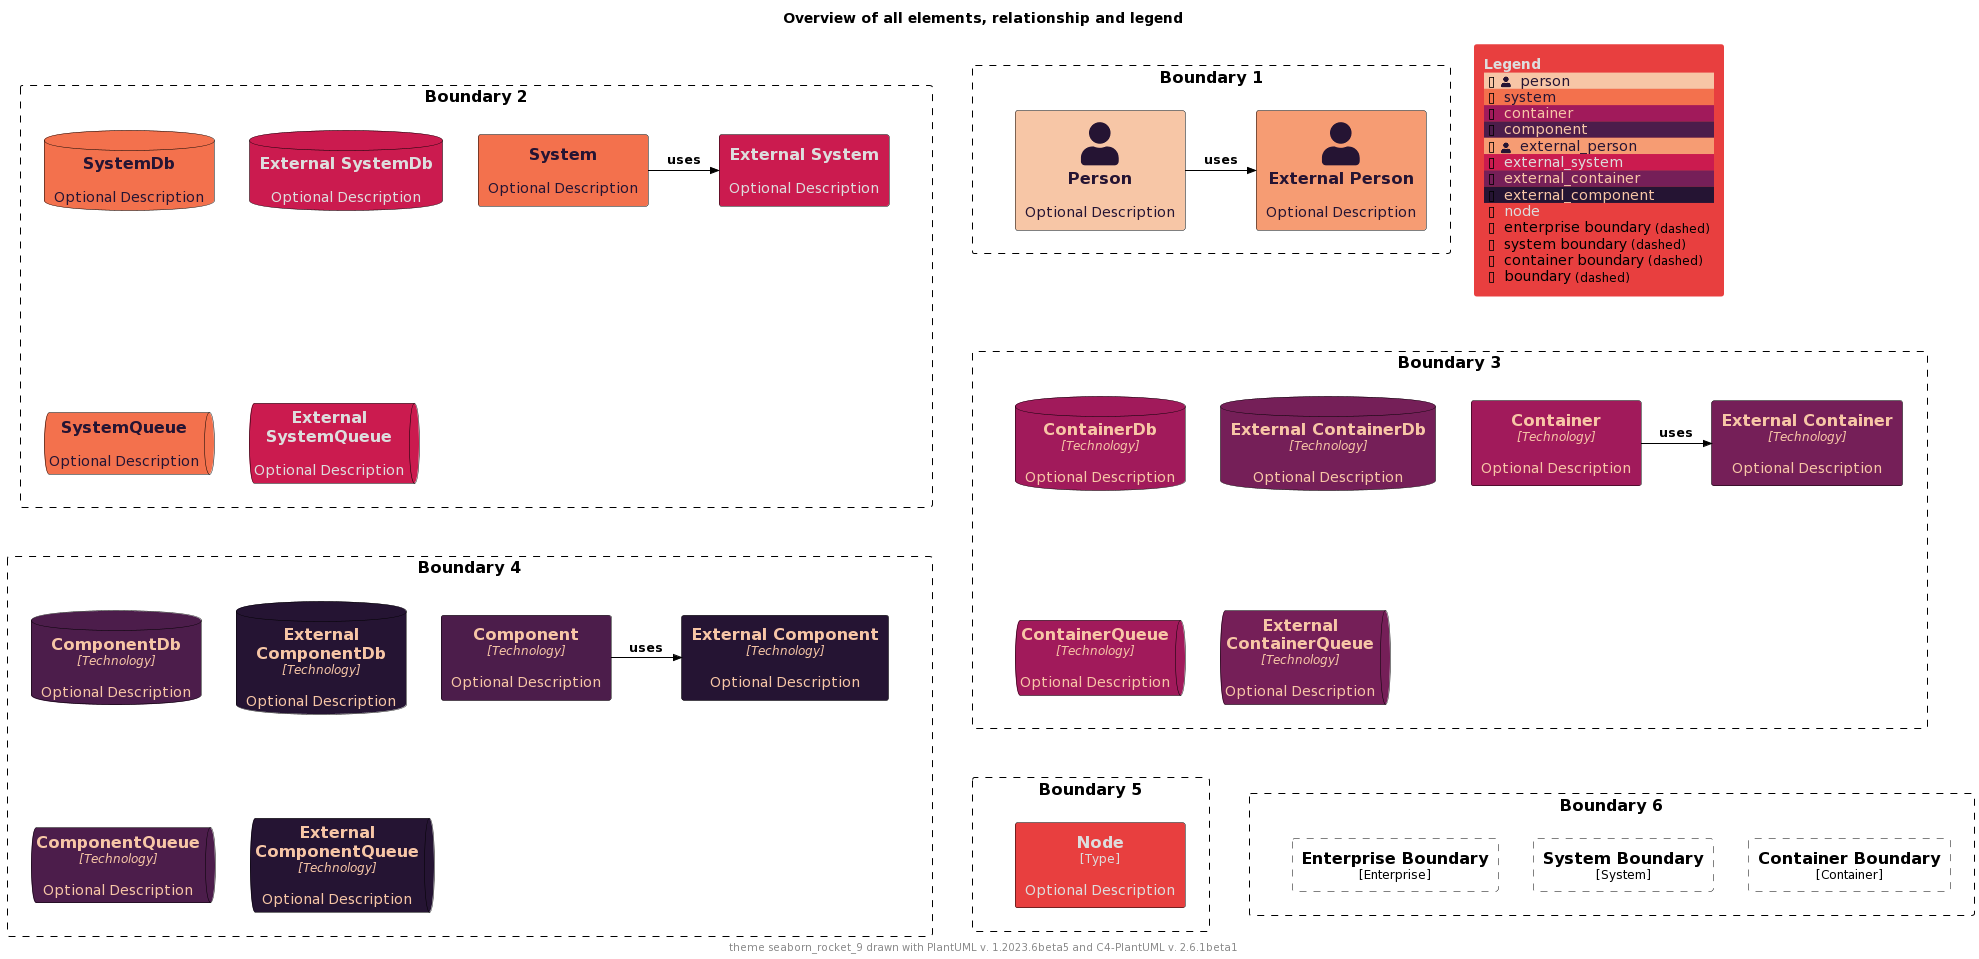

The diagram above was rendered by PlantUML. Its source (embedded in the PNG):
@startuml
'Theme: "puml-theme-seaborn_rocket_9.puml"
'Theme colors
' Metadata
' Created: 2023-05-02 22:09:48.987037+00:00
!$THEME = "seaborn_rocket_9"

!function $textcolor($bgColor)
!if $bgColor == $COLOR_INDEX_0 || $bgColor == $COLOR_INDEX_1 || $bgColor == $COLOR_INDEX_2 || $bgColor == $COLOR_INDEX_3
!return $COLOR_INDEX_8
!elseif $bgColor == $COLOR_INDEX_6 || $bgColor == $COLOR_INDEX_7 || $bgColor == $COLOR_INDEX_8
!return $COLOR_INDEX_0
!elseif %is_light($bgColor)
!return "#222222"
!elseif %is_dark($bgColor)
!return "#dddddd"
!else
!return $COLOR_TEXT_FALLBACK_COLOR
!endif
!endfunction

!$COLOR_INDEX_0="#251433"
!$COLOR_INDEX_1="#4c1d4b"
!$COLOR_INDEX_2="#751f58"
!$COLOR_INDEX_3="#a11a5b"
!$COLOR_INDEX_4="#cb1b4f"
!$COLOR_INDEX_5="#e83f3f"
!$COLOR_INDEX_6="#f3714d"
!$COLOR_INDEX_7="#f69c73"
!$COLOR_INDEX_8="#f7c6a6"
!$COLOR_BORDER_COLOR="#000000"

!$COLOR_TEXT_LIGHT=$COLOR_INDEX_0
!$COLOR_TEXT_DARK=$COLOR_INDEX_8
!$COLOR_TEXT_NEUTRAL=$textcolor($COLOR_INDEX_4)
!$COLOR_REL_COLOR=$textcolor($COLOR_INDEX_8)

!$COLOR_TEXT_FALLBACK_COLOR ?= "#000000"

' stereotype and technology font size
!$STEREOTYPE_FONT_SIZE ?= 12
!$TECHN_FONT_SIZE ?= 12

' default text color of all elements
!$ELEMENT_FONT_COLOR ?= $COLOR_TEXT_FALLBACK_COLOR

' arrow related colors and text size
!$ARROW_COLOR ?= $COLOR_TEXT_FALLBACK_COLOR
!$ARROW_FONT_COLOR ?= $COLOR_TEXT_FALLBACK_COLOR
!$ARROW_FONT_SIZE ?= 12

' (default) boundary related colors and style
!$BOUNDARY_COLOR ?= $COLOR_BORDER_COLOR
!$BOUNDARY_BG_COLOR ?= "transparent"
!$BOUNDARY_BORDER_STYLE ?= "dashed"

' person related colors
!$PERSON_BG_COLOR ?= $COLOR_INDEX_8
!$PERSON_FONT_COLOR ?= $textcolor($PERSON_BG_COLOR)
!$PERSON_BORDER_COLOR ?= $COLOR_BORDER_COLOR

' external person related colors
!$EXTERNAL_PERSON_BG_COLOR ?= $COLOR_INDEX_7
!$EXTERNAL_PERSON_FONT_COLOR ?= $textcolor($EXTERNAL_PERSON_BG_COLOR)
!$EXTERNAL_PERSON_BORDER_COLOR ?= $COLOR_BORDER_COLOR

' system related colors
!$SYSTEM_BG_COLOR ?= $COLOR_INDEX_6
!$SYSTEM_FONT_COLOR ?= $textcolor($SYSTEM_BG_COLOR)
!$SYSTEM_BORDER_COLOR ?= $COLOR_BORDER_COLOR

' external system related colors
!$EXTERNAL_SYSTEM_BG_COLOR ?= $COLOR_INDEX_4
!$EXTERNAL_SYSTEM_FONT_COLOR ?= $textcolor($EXTERNAL_SYSTEM_BG_COLOR)
!$EXTERNAL_SYSTEM_BORDER_COLOR ?= $COLOR_BORDER_COLOR

' system boundary related colors and style
!$SYSTEM_BOUNDARY_COLOR ?= $BOUNDARY_COLOR
!$SYSTEM_BOUNDARY_BG_COLOR ?= $BOUNDARY_BG_COLOR
!$SYSTEM_BOUNDARY_BORDER_STYLE ?= $BOUNDARY_BORDER_STYLE

' enterprise boundary related colors and style
!$ENTERPRISE_BOUNDARY_COLOR ?= $BOUNDARY_COLOR
!$ENTERPRISE_BOUNDARY_BG_COLOR ?= $BOUNDARY_BG_COLOR
!$ENTERPRISE_BOUNDARY_BORDER_STYLE ?= $BOUNDARY_BORDER_STYLE

' container related colors
!$CONTAINER_BG_COLOR ?= $COLOR_INDEX_3
!$CONTAINER_FONT_COLOR ?= $textcolor($CONTAINER_BG_COLOR)
!$CONTAINER_BORDER_COLOR ?= $COLOR_BORDER_COLOR

' external container related colors
!$EXTERNAL_CONTAINER_BG_COLOR ?= $COLOR_INDEX_2
!$EXTERNAL_CONTAINER_FONT_COLOR ?= $textcolor($EXTERNAL_CONTAINER_BG_COLOR)
!$EXTERNAL_CONTAINER_BORDER_COLOR ?= $COLOR_BORDER_COLOR

' container boundary related colors and style
!$CONTAINER_BOUNDARY_COLOR ?= $BOUNDARY_COLOR
!$CONTAINER_BOUNDARY_BG_COLOR ?= $BOUNDARY_BG_COLOR
!$CONTAINER_BOUNDARY_BORDER_STYLE ?= $BOUNDARY_BORDER_STYLE

' component related colors
!$COMPONENT_BG_COLOR ?= $COLOR_INDEX_1
!$COMPONENT_FONT_COLOR ?= $textcolor($COMPONENT_BG_COLOR)
!$COMPONENT_BORDER_COLOR ?= $COLOR_BORDER_COLOR

' external component related colors
!$EXTERNAL_COMPONENT_BG_COLOR ?= $COLOR_INDEX_0
!$EXTERNAL_COMPONENT_FONT_COLOR ?= $textcolor($EXTERNAL_COMPONENT_BG_COLOR)
!$EXTERNAL_COMPONENT_BORDER_COLOR ?= $COLOR_BORDER_COLOR

' node related colors
!$NODE_BG_COLOR ?= $COLOR_INDEX_5
!$NODE_FONT_COLOR ?= $textcolor($NODE_BG_COLOR)
!$NODE_BORDER_COLOR ?= $COLOR_BORDER_COLOR

' legend colors and sizes
!$LEGEND_TITLE_COLOR ?= $textcolor($COLOR_INDEX_5)
!$LEGEND_FONT_COLOR ?= $textcolor($COLOR_INDEX_5)
!$LEGEND_BG_COLOR ?= $COLOR_INDEX_5
!$LEGEND_BORDER_COLOR ?= $COLOR_INDEX_5
!$LEGEND_DARK_COLOR ?= $COLOR_TEXT_DARK
!$LEGEND_LIGHT_COLOR ?= $COLOR_TEXT_LIGHT

!$LEGEND_DETAILS_SMALL_SIZE ?= 8
!$LEGEND_DETAILS_NORMAL_SIZE ?= 12

' legend related texts
!$LEGEND_SHADOW_TEXT ?= "shadow"
!$LEGEND_NO_SHADOW_TEXT ?= "no shadow"
!$LEGEND_NO_FONT_BG_TEXT ?= "last text and back color"
!$LEGEND_NO_FONT_TEXT ?= "last text color"
!$LEGEND_NO_BG_TEXT ?= "last back color"
!$LEGEND_NO_LINE_TEXT ?= "last line color"
!$LEGEND_ROUNDED_BOX ?= "rounded box"
!$LEGEND_EIGHT_SIDED ?= "eight sided"
!$LEGEND_DOTTED_LINE ?= "dotted"
!$LEGEND_DASHED_LINE ?= "dashed"
!$LEGEND_BOLD_LINE ?= "bold"
!$LEGEND_BOUNDARY ?= "boundary"
!$LEGEND_DASHED_BOUNDARY ?= "dashed"
' transparent is ignored, produces smaller legends
' !$LEGEND_DASHED_TRANSPARENT_BOUNDARY ?= "dashed, transparent"
!$LEGEND_DASHED_TRANSPARENT_BOUNDARY ?= "dashed"

' sketch related colors, font and texts
!$SKETCH_BG_COLOR ?= "transparent"
!$SKETCH_FONT_COLOR ?= $COLOR_INDEX_8
!$SKETCH_WARNING_COLOR ?= $COLOR_INDEX_0

!$SKETCH_FONT_NAME ?= "Gochi Hand"

!$SKETCH_FOOTER_WARNING ?= "Warning:"
!$SKETCH_FOOTER_TEXT ?= "Created for discussion, needs to be validated"

' size of rectangle shape corner markers
!$ROUNDED_BOX_SIZE ?= 25
!$EIGHT_SIDED_SIZE ?= 18

' Elements


' displays all elements, relationship and legend (can be included in the theme test)
!if %variable_exists("RELATIVE_INCLUDE")
  !include %get_variable_value("RELATIVE_INCLUDE")/C4_Component.puml
  !include %get_variable_value("RELATIVE_INCLUDE")/C4_Deployment.puml
!else
  !include https://raw.githubusercontent.com/plantuml-stdlib/C4-PlantUML/master/C4_Component.puml
  !include https://raw.githubusercontent.com/plantuml-stdlib/C4-PlantUML/master/C4_Deployment.puml
!endif

SetDefaultLegendEntries("person\nsystem\ncontainer\ncomponent\nexternal_person\nexternal_system\nexternal_container\nexternal_component\nnode\nenterprise_boundary\nsystem_boundary\ncontainer_boundary\nboundary")

title Overview of all elements, relationship and legend

footer theme $THEME drawn with PlantUML v. %version() and C4-PlantUML v. C4Version()

Boundary(b2, "Boundary 2") {
  System(system, "System", "Optional Description")
  System_Ext(externalSystem, "External System", "Optional Description")
  Rel_R(system, externalSystem, "uses")

  SystemDb(systemDb, "SystemDb", "Optional Description")
  SystemDb_Ext(externalSystemDb, "External SystemDb", "Optional Description")
  SystemQueue(systemQueue, "SystemQueue", "Optional Description")
  SystemQueue_Ext(externalSystemQueue, "External SystemQueue", "Optional Description")    
}

Boundary(b1, "Boundary 1") {
  Person(person, "Person", "Optional Description")
  Person_Ext(externalPerson, "External Person", "Optional Description")
  Rel_R(person, externalPerson, "uses")
}

Boundary(b3, "Boundary 3") {
  Container(container, "Container", "Technology", "Optional Description")
  Container_Ext(externalContainer, "External Container", "Technology", "Optional Description")
  Rel_R(container, externalContainer, "uses")

  ContainerDb(containerDb, "ContainerDb", "Technology", "Optional Description")
  ContainerDb_Ext(externalContainerDb, "External ContainerDb", "Technology", "Optional Description")
  ContainerQueue(containerQueue, "ContainerQueue", "Technology", "Optional Description")
  ContainerQueue_Ext(externalContainerQueue, "External ContainerQueue", "Technology", "Optional Description")
}

Boundary(b4, "Boundary 4") {
  Component(component, "Component", "Technology", "Optional Description")
  Component_Ext(externalComponent, "External Component", "Technology", "Optional Description")
  Rel_R(component, externalComponent, "uses")

  ComponentDb(componentDb, "ComponentDb", "Technology", "Optional Description")
  ComponentDb_Ext(externalComponentDb, "External ComponentDb", "Technology", "Optional Description")
  ComponentQueue(componentQueue, "ComponentQueue", "Technology", "Optional Description")
  ComponentQueue_Ext(externalComponentQueue, "External ComponentQueue", "Technology", "Optional Description")
}

Boundary(b5, "Boundary 5") {
  Node(node, "Node", "Type", "Optional Description")
}

Boundary(b6, "Boundary 6") {
  Enterprise_Boundary(eb, "Enterprise Boundary") {
  }

  System_Boundary(sb, "System Boundary") {
  }

  Container_Boundary(cb, "Container Boundary") {
  }

  Lay_R(eb,sb)
  Lay_R(sb,cb)
}

Lay_D(b2,b3)
Lay_R(b2,b1)
Lay_D(b3,b4)
Lay_D(b4,b5)
Lay_R(b5,b6)

SHOW_FLOATING_LEGEND()
@enduml